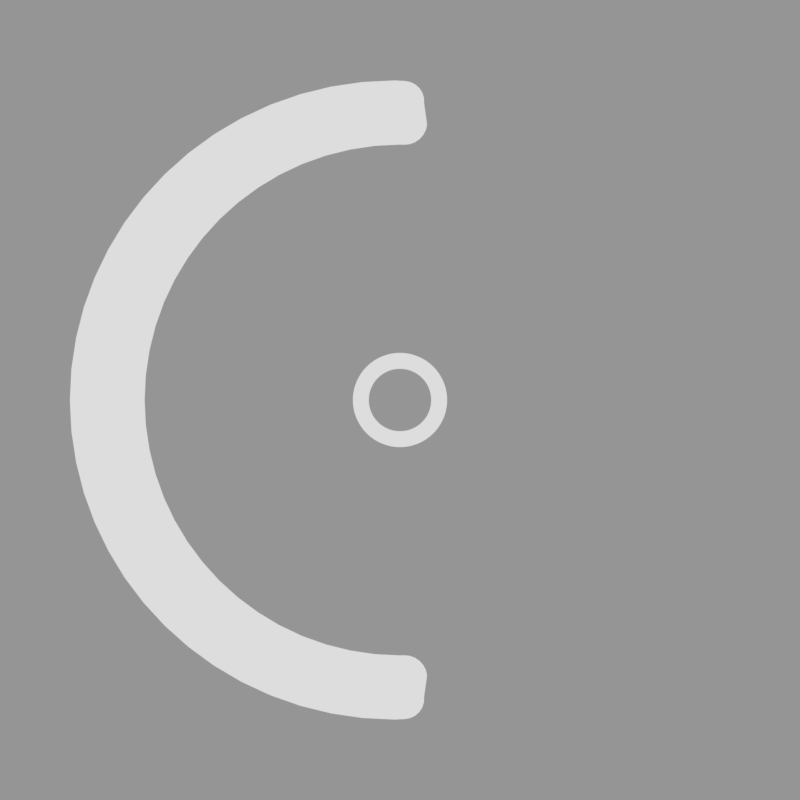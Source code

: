 # Source: reversearrow.rendermarker.blend  (saved by Blender 2.79.0; exported with 4.5.12 LTS)
import bpy
from mathutils import Matrix  # noqa: F401  (used for matrix-valued properties, if any)

bpy.ops.wm.read_factory_settings(use_empty=True)
scene = bpy.context.scene
scene.name = 'hitcirclestuff'

# ---- collections
col_collection_1 = bpy.data.collections.new('Collection 1'); scene.collection.children.link(col_collection_1)

# ---- materials (node trees are filled in below, after node groups)
mat_white = bpy.data.materials.new('white')

# ---- material node trees

# ---- cameras
cam_camera_042 = bpy.data.cameras.new('Camera.042')
cam_camera_042.type = 'ORTHO'
cam_camera_042.clip_end = 100.0
cam_camera_042.lens = 35.0
cam_camera_042.sensor_width = 32.0
cam_camera_042.sensor_height = 18.0
cam_camera_042.ortho_scale = 1.193
cam_camera_042.dof.focus_distance = 0.0

# ---- meshes
me_circle_007 = bpy.data.meshes.new('Circle.007')
me_circle_007.from_pydata([(-1.884e-08, 0.4053, 0.0), (-0.07907, 0.3975, 0.0), (-0.1551, 0.3744, 0.0), (-0.2252, 0.337, 0.0), (-0.2866, 0.2866, 0.0), (-0.337, 0.2252, 0.0), (-0.3744, 0.1551, 0.0), (-0.3975, 0.07907, 0.0), (-0.4053, 1.376e-07, 0.0), (-0.3975, -0.07907, 0.0), (-0.3744, -0.1551, 0.0), (-0.337, -0.2252, 0.0), (-0.2866, -0.2866, 0.0), (-0.2252, -0.337, 0.0), (-0.1551, -0.3744, 0.0), (-0.07907, -0.3975, 0.0), (1.132e-07, -0.4053, 0.0), (0.07907, -0.3975, 0.0), (0.1551, -0.3744, 0.0), (0.2252, -0.337, 0.0), (0.2866, -0.2866, 0.0), (0.337, -0.2252, 0.0), (0.3744, -0.1551, 0.0), (0.3975, -0.07907, 0.0), (0.4053, 4.983e-07, 0.0), (0.3975, 0.07907, 0.0), (0.3744, 0.1551, 0.0), (0.337, 0.2252, 0.0), (0.2866, 0.2866, 0.0), (0.2252, 0.337, 0.0), (0.1551, 0.3744, 0.0), (0.07907, 0.3975, 0.0), (-0.03972, 0.4033, 0.0), (-0.1176, 0.3878, 0.0), (-0.191, 0.3574, 0.0), (-0.2571, 0.3133, 0.0), (-0.3133, 0.2571, 0.0), (-0.3574, 0.191, 0.0), (-0.3878, 0.1176, 0.0), (-0.4033, 0.03972, 0.0), (-0.4033, -0.03972, 0.0), (-0.3878, -0.1176, 0.0), (-0.3574, -0.191, 0.0), (-0.3133, -0.2571, 0.0), (-0.2571, -0.3133, 0.0), (-0.191, -0.3574, 0.0), (-0.1176, -0.3878, 0.0), (-0.03972, -0.4033, 0.0), (0.03972, -0.4033, 0.0), (0.1176, -0.3878, 0.0), (0.191, -0.3574, 0.0), (0.2571, -0.3133, 0.0), (0.3133, -0.2571, 0.0), (0.3574, -0.191, 0.0), (0.3878, -0.1176, 0.0), (0.4033, -0.03972, 0.0), (0.4033, 0.03973, 0.0), (0.3878, 0.1176, 0.0), (0.3574, 0.191, 0.0), (0.3133, 0.2571, 0.0), (0.2571, 0.3133, 0.0), (0.191, 0.3574, 0.0), (0.1176, 0.3878, 0.0), (0.03972, 0.4033, 0.0), (-1.104e-08, 0.6126, 0.0), (-0.1195, 0.6008, 0.0), (-0.2344, 0.566, 0.0), (-0.3403, 0.5094, 0.0), (-0.4332, 0.4332, 0.0), (-0.5094, 0.3403, 0.0), (-0.566, 0.2344, 0.0), (-0.6008, 0.1195, 0.0), (-0.6126, 8.382e-08, 0.0), (-0.6008, -0.1195, 0.0), (-0.566, -0.2344, 0.0), (-0.5094, -0.3403, 0.0), (-0.4332, -0.4332, 0.0), (-0.3403, -0.5094, 0.0), (-0.2344, -0.566, 0.0), (-0.1195, -0.6008, 0.0), (1.886e-07, -0.6126, 0.0), (0.1195, -0.6008, 0.0), (0.2344, -0.566, 0.0), (0.3403, -0.5094, 0.0), (0.4332, -0.4332, 0.0), (0.5094, -0.3403, 0.0), (0.566, -0.2344, 0.0), (0.6008, -0.1195, 0.0), (0.6126, 6.291e-07, 0.0), (0.6008, 0.1195, 0.0), (0.566, 0.2344, 0.0), (0.5094, 0.3403, 0.0), (0.4332, 0.4332, 0.0), (0.3403, 0.5094, 0.0), (0.2344, 0.566, 0.0), (0.1195, 0.6008, 0.0), (-0.06004, 0.6096, 0.0), (-0.1778, 0.5862, 0.0), (-0.2888, 0.5403, 0.0), (-0.3886, 0.4735, 0.0), (-0.4735, 0.3886, 0.0), (-0.5403, 0.2888, 0.0), (-0.5862, 0.1778, 0.0), (-0.6096, 0.06004, 0.0), (-0.6096, -0.06004, 0.0), (-0.5862, -0.1778, 0.0), (-0.5403, -0.2888, 0.0), (-0.4735, -0.3886, 0.0), (-0.3886, -0.4735, 0.0), (-0.2888, -0.5403, 0.0), (-0.1778, -0.5862, 0.0), (-0.06004, -0.6096, 0.0), (0.06004, -0.6096, 0.0), (0.1778, -0.5862, 0.0), (0.2888, -0.5403, 0.0), (0.3886, -0.4735, 0.0), (0.4735, -0.3886, 0.0), (0.5403, -0.2888, 0.0), (0.5862, -0.1778, 0.0), (0.6096, -0.06004, 0.0), (0.6096, 0.06005, 0.0), (0.5862, 0.1778, 0.0), (0.5403, 0.2888, 0.0), (0.4735, 0.3886, 0.0), (0.3886, 0.4735, 0.0), (0.2888, 0.5403, 0.0), (0.1778, 0.5862, 0.0), (0.06004, 0.6096, 0.0), (1.719e-07, 3.316, 0.0), (-0.6469, 3.252, 0.0), (-1.269, 3.064, 0.0), (-1.842, 2.757, 0.0), (-2.345, 2.345, 0.0), (-2.757, 1.842, 0.0), (-3.064, 1.269, 0.0), (-3.252, 0.6469, 0.0), (-3.316, -3.893e-07, 0.0), (-3.252, -0.647, 0.0), (-3.064, -1.269, 0.0), (-2.757, -1.842, 0.0), (-2.345, -2.345, 0.0), (-1.842, -2.757, 0.0), (-1.269, -3.064, 0.0), (-0.6469, -3.252, 0.0), (1.252e-06, -3.316, 0.0), (-0.325, 3.3, 0.0), (-0.9626, 3.173, 0.0), (-1.563, 2.925, 0.0), (-2.104, 2.563, 0.0), (-2.563, 2.104, 0.0), (-2.925, 1.563, 0.0), (-3.173, 0.9626, 0.0), (-3.3, 0.325, 0.0), (-3.3, -0.325, 0.0), (-3.173, -0.9626, 0.0), (-2.925, -1.563, 0.0), (-2.563, -2.104, 0.0), (-2.104, -2.563, 0.0), (-1.563, -2.925, 0.0), (-0.9626, -3.173, 0.0), (-0.325, -3.3, 0.0), (-0.07192, 4.15, 0.0), (-0.8942, 4.07, 0.0), (-1.685, 3.834, 0.0), (-2.414, 3.451, 0.0), (-3.052, 2.935, 0.0), (-3.577, 2.306, 0.0), (-3.966, 1.588, 0.0), (-4.206, 0.8096, 0.0), (-4.287, -7.27e-07, 0.0), (-4.206, -0.8096, 0.0), (-3.966, -1.588, 0.0), (-3.577, -2.306, 0.0), (-3.052, -2.935, 0.0), (-2.414, -3.451, 0.0), (-1.685, -3.834, 0.0), (-0.8942, -4.07, 0.0), (-0.07192, -4.15, 0.0), (-0.4851, 4.13, 0.0), (-1.296, 3.971, 0.0), (-2.059, 3.66, 0.0), (-2.746, 3.208, 0.0), (-3.33, 2.633, 0.0), (-3.789, 1.956, 0.0), (-4.106, 1.205, 0.0), (-4.267, 0.4068, 0.0), (-4.267, -0.4068, 0.0), (-4.106, -1.205, 0.0), (-3.789, -1.956, 0.0), (-3.33, -2.633, 0.0), (-2.746, -3.208, 0.0), (-2.059, -3.66, 0.0), (-1.296, -3.971, 0.0), (-0.4851, -4.13, 0.0), (0.04895, -3.314, 0.0), (0.3521, -3.575, 0.0), (0.1213, -3.32, 0.0), (0.1906, -3.344, 0.0), (0.2521, -3.385, 0.0), (0.3016, -3.44, 0.0), (0.3357, -3.505, 0.0), (0.3521, 3.575, 0.0), (0.04895, 3.314, 0.0), (0.3357, 3.505, 0.0), (0.3016, 3.44, 0.0), (0.2521, 3.385, 0.0), (0.1906, 3.344, 0.0), (0.1213, 3.32, 0.0), (0.3136, -3.854, 0.0), (0.05996, -4.144, 0.0), (0.3112, -3.926, 0.0), (0.2898, -3.994, 0.0), (0.2508, -4.053, 0.0), (0.1969, -4.1, 0.0), (0.1318, -4.131, 0.0), (0.05995, 4.144, 0.0), (0.3136, 3.854, 0.0), (0.1318, 4.131, 0.0), (0.1969, 4.1, 0.0), (0.2508, 4.053, 0.0), (0.2897, 3.994, 0.0), (0.3112, 3.926, 0.0)], [], [(27, 58, 122, 91), (1, 32, 96, 65), (38, 6, 70, 102), (28, 59, 123, 92), (2, 33, 97, 66), (39, 7, 71, 103), (29, 60, 124, 93), (3, 34, 98, 67), (40, 8, 72, 104), (30, 61, 125, 94), (4, 35, 99, 68), (41, 9, 73, 105), (31, 62, 126, 95), (5, 36, 100, 69), (42, 10, 74, 106), (0, 63, 127, 64), (6, 37, 101, 70), (43, 11, 75, 107), (7, 38, 102, 71), (44, 12, 76, 108), (8, 39, 103, 72), (45, 13, 77, 109), (9, 40, 104, 73), (46, 14, 78, 110), (10, 41, 105, 74), (47, 15, 79, 111), (11, 42, 106, 75), (48, 16, 80, 112), (12, 43, 107, 76), (49, 17, 81, 113), (13, 44, 108, 77), (50, 18, 82, 114), (14, 45, 109, 78), (51, 19, 83, 115), (15, 46, 110, 79), (52, 20, 84, 116), (16, 47, 111, 80), (53, 21, 85, 117), (17, 48, 112, 81), (54, 22, 86, 118), (18, 49, 113, 82), (55, 23, 87, 119), (19, 50, 114, 83), (56, 24, 88, 120), (20, 51, 115, 84), (57, 25, 89, 121), (21, 52, 116, 85), (58, 26, 90, 122), (32, 0, 64, 96), (22, 53, 117, 86), (59, 27, 91, 123), (33, 1, 65, 97), (23, 54, 118, 87), (60, 28, 92, 124), (34, 2, 66, 98), (24, 55, 119, 88), (61, 29, 93, 125), (35, 3, 67, 99), (25, 56, 120, 89), (62, 30, 94, 126), (36, 4, 68, 100), (26, 57, 121, 90), (63, 31, 95, 127), (37, 5, 69, 101), (129, 145, 178, 162), (151, 134, 167, 184), (130, 146, 179, 163), (152, 135, 168, 185), (131, 147, 180, 164), (153, 136, 169, 186), (132, 148, 181, 165), (154, 137, 170, 187), (133, 149, 182, 166), (155, 138, 171, 188), (134, 150, 183, 167), (156, 139, 172, 189), (135, 151, 184, 168), (157, 140, 173, 190), (136, 152, 185, 169), (158, 141, 174, 191), (137, 153, 186, 170), (159, 142, 175, 192), (138, 154, 187, 171), (160, 143, 176, 193), (139, 155, 188, 172), (140, 156, 189, 173), (141, 157, 190, 174), (142, 158, 191, 175), (143, 159, 192, 176), (144, 160, 193, 177), (145, 128, 161, 178), (146, 129, 162, 179), (147, 130, 163, 180), (148, 131, 164, 181), (149, 132, 165, 182), (150, 133, 166, 183), (194, 144, 177, 209, 214, 213, 212, 211, 210, 208, 195, 200, 199, 198, 197, 196), (128, 202, 207, 206, 205, 204, 203, 201, 216, 221, 220, 219, 218, 217, 215, 161)])
me_circle_007.materials.append(mat_white)
me_circle_007.use_remesh_preserve_volume = False
me_circle_007.use_remesh_preserve_attributes = False
me_circle_007.use_mirror_vertex_groups = False
me_circle_007.update()

# ---- objects
ob_cam_rank_acc_combo_003 = bpy.data.objects.new('cam.rank_acc_combo.003', cam_camera_042)
ob_circle_001 = bpy.data.objects.new('Circle.001', me_circle_007)

# ---- transforms, parenting, visibility, modifiers, constraints
ob_cam_rank_acc_combo_003.location = (0.0, 0.0, 3.606)
ob_cam_rank_acc_combo_003.scale = (0.8262, 0.8262, 0.8262)
ob_cam_rank_acc_combo_003.lock_rotations_4d = False
ob_cam_rank_acc_combo_003.empty_display_type = 'ARROWS'
ob_cam_rank_acc_combo_003.color = (0.0, 0.0, 0.0, 0.0)
ob_cam_rank_acc_combo_003.display_type = 'WIRE'
ob_cam_rank_acc_combo_003.lineart.crease_threshold = 0.0
ob_circle_001.parent = ob_cam_rank_acc_combo_003
ob_circle_001.matrix_parent_inverse = Matrix(((1.0, 0.0, 0.0, -0.0), (0.0, 1.0, 0.0, 1.267), (0.0, 0.0, 1.0, -5.0), (0.0, 0.0, 0.0, 1.0)))
ob_circle_001.location = (0.0, -1.267, 0.0)
ob_circle_001.scale = (0.139, 0.139, 0.139)
ob_circle_001.lineart.crease_threshold = 0.0

# ---- collection membership
col_collection_1.objects.link(ob_cam_rank_acc_combo_003)
col_collection_1.objects.link(ob_circle_001)

# ---- scene / render settings (as saved in the file)
scene.camera = ob_cam_rank_acc_combo_003
scene.frame_start = 0; scene.frame_end = 100; scene.frame_set(1)
scene.render.engine = 'CYCLES'
scene.render.image_settings.compression = 70
scene.render.resolution_x = 290
scene.render.resolution_y = 290
scene.render.fps = 60
scene.render.dither_intensity = 0.0
scene.render.film_transparent = True
scene.cycles.use_denoising = False
scene.cycles.samples = 20
scene.cycles.sampling_pattern = 'TABULATED_SOBOL'
scene.cycles.light_sampling_threshold = 0.0
scene.cycles.use_adaptive_sampling = False
scene.cycles.use_light_tree = False
scene.cycles.blur_glossy = 0.0
scene.cycles.max_bounces = 6
scene.cycles.diffuse_bounces = 6
scene.cycles.glossy_bounces = 6
scene.cycles.transmission_bounces = 6
scene.cycles.volume_bounces = 6
scene.cycles.transparent_max_bounces = 6
scene.cycles.sample_clamp_indirect = 0.0
scene.view_settings.view_transform = 'Standard'
bpy.context.view_layer.update()

# ---- added for rendering (the .blend has no usable light): sun + grey world if the file has none
light_auto_sun = bpy.data.lights.new('AutoSun', 'SUN')
light_auto_sun.energy = 3.0
light_auto_sun.angle = 0.0523599
ob_auto_sun = bpy.data.objects.new('AutoSun', light_auto_sun)
scene.collection.objects.link(ob_auto_sun)
ob_auto_sun.rotation_euler = (0.872665, 0.174533, 0.523599)
if scene.world is None:
    world_auto = bpy.data.worlds.new('AutoWorld')
    world_auto.color = (0.3, 0.3, 0.3)
    scene.world = world_auto
bpy.context.view_layer.update()
